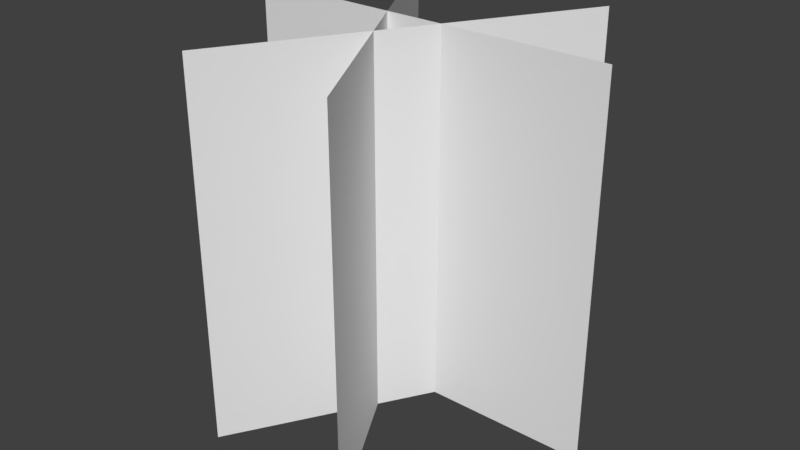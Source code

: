 # Source: hedge.blend  (saved by Blender 2.78.0; exported with 4.5.12 LTS)
import bpy
from mathutils import Matrix  # noqa: F401  (used for matrix-valued properties, if any)

bpy.ops.wm.read_factory_settings(use_empty=True)
scene = bpy.context.scene
scene.name = 'Scene'

# ---- collections
col_collection_1 = bpy.data.collections.new('Collection 1'); scene.collection.children.link(col_collection_1)

# ---- world
world_world = bpy.data.worlds.new('World'); scene.world = world_world
world_world.color = (0.05088, 0.05088, 0.05088)
world_world.use_sun_shadow = False
world_world.sun_shadow_jitter_overblur = 0.0
world_world.cycles.sampling_method = 'MANUAL'

# ---- meshes
me_plane = bpy.data.meshes.new('Plane')
me_plane.from_pydata([(-1.0, -0.3613, -0.1324), (1.0, -0.3613, -0.1324), (-1.0, 1.639, -0.1324), (1.0, 1.639, -0.1324), (-0.5986, -0.3613, -0.8734), (0.3753, -0.3613, 0.8734), (-0.5986, 1.639, -0.8734), (0.3753, 1.639, 0.8734), (-0.4631, -0.3613, 0.8587), (0.5618, -0.3613, -0.8587), (-0.4631, 1.639, 0.8587), (0.5618, 1.639, -0.8587)], [], [(0, 1, 3, 2), (4, 5, 7, 6), (8, 9, 11, 10)])
_uv = me_plane.uv_layers.new(name='UVMap')
_uv.uv.foreach_set('vector', [0.0001, 9.998e-05, 0.9999, 9.998e-05, 0.9999, 0.9999, 9.998e-05, 0.9999, 0.0001, 9.998e-05, 0.9999, 9.998e-05, 0.9999, 0.9999, 9.998e-05, 0.9999, 0.0001, 9.998e-05, 0.9999, 9.998e-05, 0.9999, 0.9999, 9.998e-05, 0.9999])
me_plane.use_remesh_preserve_volume = False
me_plane.use_remesh_preserve_attributes = False
me_plane.use_mirror_vertex_groups = False
me_plane.update()

# ---- objects
ob_plane = bpy.data.objects.new('Plane', me_plane)

# ---- transforms, parenting, visibility, modifiers, constraints
ob_plane.location = (0.0, 0.0, 0.0)
ob_plane.rotation_euler = (1.571, 0.0, 0.0)
ob_plane.lineart.crease_threshold = 0.0

# ---- collection membership
col_collection_1.objects.link(ob_plane)

# ---- scene / render settings (as saved in the file)
scene.frame_start = 1; scene.frame_end = 250; scene.frame_set(1)
scene.render.engine = 'BLENDER_EEVEE_NEXT'
scene.render.resolution_percentage = 50
scene.render.dither_intensity = 0.0
scene.cycles.use_denoising = False
scene.cycles.samples = 128
scene.cycles.sampling_pattern = 'TABULATED_SOBOL'
scene.cycles.light_sampling_threshold = 0.0
scene.cycles.use_adaptive_sampling = False
scene.cycles.use_light_tree = False
scene.cycles.blur_glossy = 0.0
scene.cycles.sample_clamp_indirect = 0.0
scene.view_settings.view_transform = 'Standard'
bpy.context.view_layer.update()

# ---- added for rendering (the .blend has no active camera and no usable light): camera, sun
cam_auto = bpy.data.cameras.new('AutoCamera')
cam_auto.lens = 50.0
cam_auto.sensor_width = 36.0
cam_auto.clip_end = 1000.0
ob_auto_camera = bpy.data.objects.new('AutoCamera', cam_auto)
scene.collection.objects.link(ob_auto_camera)
ob_auto_camera.location = (3.0758, -3.69096, 3.09936)
ob_auto_camera.rotation_euler = (1.09748, -7.21219e-08, 0.694738)
scene.camera = ob_auto_camera
light_auto_sun = bpy.data.lights.new('AutoSun', 'SUN')
light_auto_sun.energy = 3.0
light_auto_sun.angle = 0.0523599
ob_auto_sun = bpy.data.objects.new('AutoSun', light_auto_sun)
scene.collection.objects.link(ob_auto_sun)
ob_auto_sun.rotation_euler = (0.872665, 0.174533, 0.523599)
bpy.context.view_layer.update()
